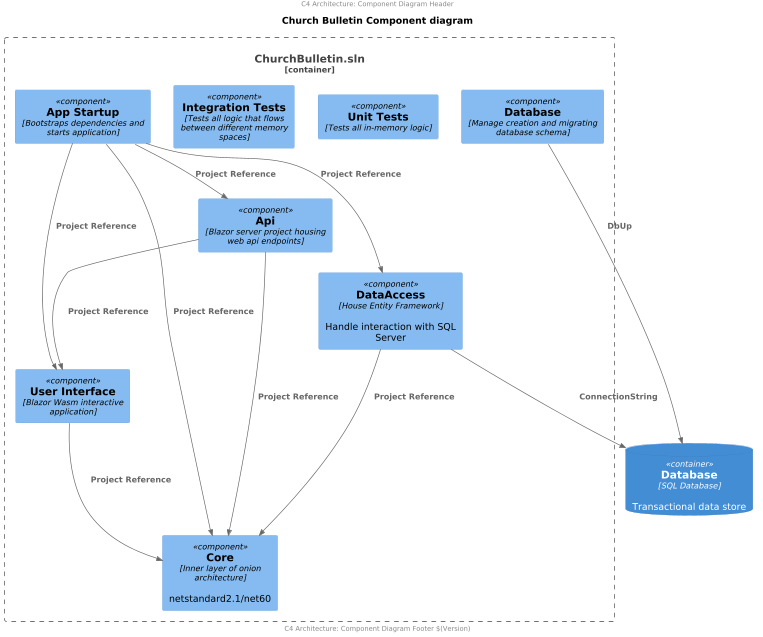

The diagram above was rendered by PlantUML. Its source (embedded in the PNG):
@startuml

scale 2/3
'left to right direction
center header
    C4 Architecture: Component Diagram Header
endheader

!include <C4/C4_Component>

title Church Bulletin Component diagram 

ContainerDb(database, "Database", "SQL Database", "Transactional data store")

Container_Boundary(visualstudiosolution, "ChurchBulletin.sln") {
    Component(core, "Core", "Inner layer of onion architecture", "netstandard2.1/net60")
    Component(dataAccess, "DataAccess", "House Entity Framework", "Handle interaction with SQL Server")
    Component(databaseProject, "Database", "Manage creation and migrating database schema")
    Component(unitTests, "Unit Tests", "Tests all in-memory logic")
    Component(integrationTests, "Integration Tests", "Tests all logic that flows between different memory spaces")
    Component(uiServer, "Api", "Blazor server project housing web api endpoints")
    Component(uiClient, "User Interface", "Blazor Wasm interactive application")
    Component(startup, "App Startup", "Bootstraps dependencies and starts application")
}

Rel(dataAccess, core, "Project Reference")
Rel(uiServer, core, "Project Reference")
Rel(uiClient, core, "Project Reference")
Rel(databaseProject, database, "DbUp")
Rel(uiServer, uiClient, "Project Reference")
Rel(dataAccess, database, "ConnectionString")
Rel(startup, core, "Project Reference")
Rel(startup, dataAccess, "Project Reference")
Rel(startup, uiServer, "Project Reference")
Rel(startup, uiClient, "Project Reference")


center footer
    C4 Architecture: Component Diagram Footer $(Version)
endfooter
@enduml